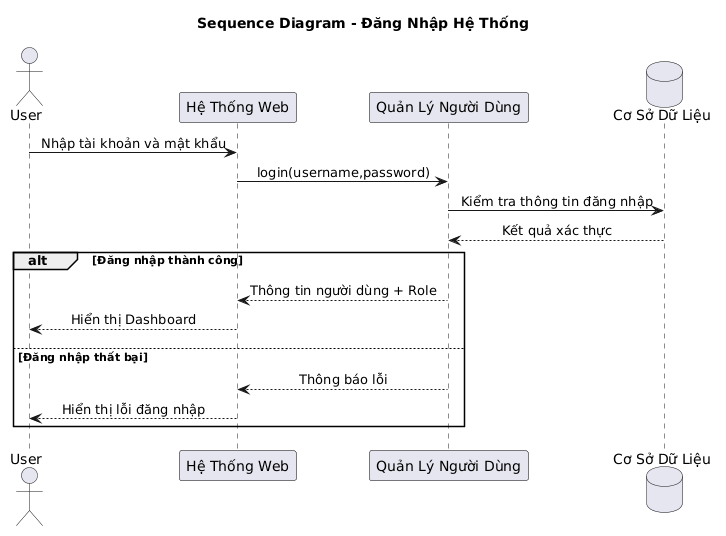

The diagram above was rendered by PlantUML. Its source (embedded in the PNG):
@startuml
skinparam Shadowing false
skinparam ParticipantBackgroundColor #E6E6F0
skinparam ParticipantBorderColor Black
skinparam SequenceMessageAlign center
skinparam ResponseMessageBelowArrow true

title Sequence Diagram - Đăng Nhập Hệ Thống

actor User

participant "Hệ Thống Web" as Web
participant "Quản Lý Người Dùng" as UserManager
database "Cơ Sở Dữ Liệu" as DB

User -> Web : Nhập tài khoản và mật khẩu

Web -> UserManager : login(username,password)

UserManager -> DB : Kiểm tra thông tin đăng nhập
DB --> UserManager : Kết quả xác thực

alt Đăng nhập thành công

    UserManager --> Web : Thông tin người dùng + Role
    Web --> User : Hiển thị Dashboard

else Đăng nhập thất bại

    UserManager --> Web : Thông báo lỗi
    Web --> User : Hiển thị lỗi đăng nhập

end
@enduml